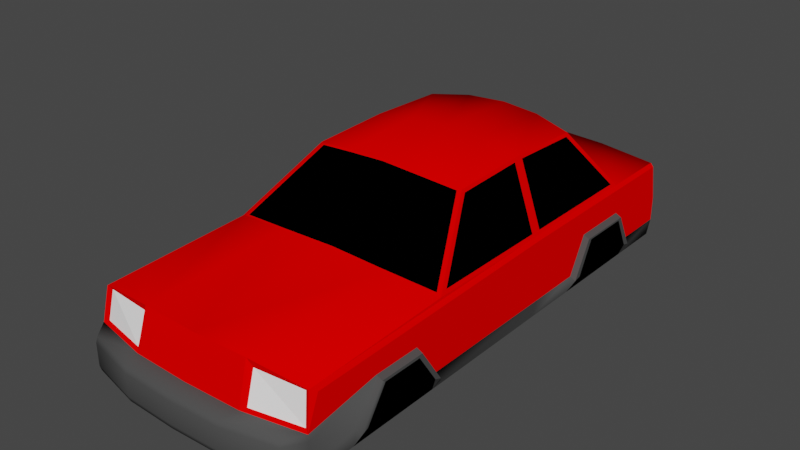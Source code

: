 # Source: car_chassis.blend  (saved by Blender 2.82.7; exported with 4.5.12 LTS)
import bpy
from mathutils import Matrix  # noqa: F401  (used for matrix-valued properties, if any)

bpy.ops.wm.read_factory_settings(use_empty=True)
scene = bpy.context.scene
scene.name = 'Scene'

# ---- materials (node trees are filled in below, after node groups)
mat_black = bpy.data.materials.new('Black')
mat_black.alpha_threshold = 0.0
mat_black.use_transparent_shadow = False
mat_black.diffuse_color = (0.0, 0.0, 0.0, 1.0)
mat_black.roughness = 0.5
mat_black.specular_intensity = 0.0
mat_window = bpy.data.materials.new('Window')
mat_window.alpha_threshold = 0.0
mat_window.use_transparent_shadow = False
mat_window.diffuse_color = (0.0, 0.0, 0.0, 1.0)
mat_window.roughness = 0.5
mat_window.specular_intensity = 1.0
mat_bumpers = bpy.data.materials.new('Bumpers')
mat_bumpers.alpha_threshold = 0.0
mat_bumpers.use_transparent_shadow = False
mat_bumpers.diffuse_color = (0.07324, 0.07324, 0.07324, 1.0)
mat_bumpers.roughness = 0.5
mat_bumpers.specular_intensity = 0.0
mat_body = bpy.data.materials.new('Body')
mat_body.alpha_threshold = 0.0
mat_body.use_transparent_shadow = False
mat_body.diffuse_color = (1.0, 0.0, 0.0, 1.0)
mat_body.roughness = 0.5
mat_bottom = bpy.data.materials.new('Bottom')
mat_bottom.alpha_threshold = 0.0
mat_bottom.use_transparent_shadow = False
mat_bottom.diffuse_color = (0.0, 0.0, 0.0, 1.0)
mat_bottom.roughness = 0.5
mat_bottom.specular_intensity = 0.0
mat_lights = bpy.data.materials.new('Lights')
mat_lights.alpha_threshold = 0.0
mat_lights.use_transparent_shadow = False
mat_lights.diffuse_color = (1.0, 1.0, 1.0, 1.0)
mat_lights.roughness = 0.5
mat_lights.specular_intensity = 0.0

# ---- material node trees

# ---- world
world_world = bpy.data.worlds.new('World'); scene.world = world_world
world_world.use_nodes = True; world_world.node_tree.nodes.clear()
_N = world_world.node_tree.nodes; _L = world_world.node_tree.links
n0 = _N.new('ShaderNodeOutputWorld'); n0.name = 'World Output'; n0.location = (300, 300)
n1 = _N.new('ShaderNodeBackground'); n1.name = 'Background'; n1.location = (10, 300)
n1.inputs[0].default_value = (0.05088, 0.05088, 0.05088, 1.0)
_L.new(n1.outputs[0], n0.inputs[0])
n0.is_active_output = True
world_world.color = (0.05088, 0.05088, 0.05088)
world_world.use_sun_shadow = False
world_world.sun_shadow_jitter_overblur = 0.0

# ---- meshes
me_cube_007 = bpy.data.meshes.new('Cube.007')
me_cube_007.from_pydata([(-0.4527, -0.8227, 1.061), (-0.9129, -0.7727, 1.014), (-0.3147, -0.2539, 1.536), (-0.6368, -0.2039, 1.489), (0.9278, -0.7727, 1.014), (0.6517, -0.2039, 1.489), (0.4676, -0.8227, 1.061), (0.007443, -0.8227, 1.076), (0.3296, -0.2539, 1.536), (0.007443, -0.2539, 1.551), (-0.9468, -0.7115, 1.026), (-0.9468, 0.3348, 1.026), (-0.9468, 0.4273, 1.026), (-0.9468, 1.474, 1.026), (-0.9468, 0.4273, 1.026), (-0.9468, 1.474, 1.026), (-0.9455, 0.4321, 1.028), (-0.9455, 1.468, 1.028), (-0.9455, -0.7046, 1.028), (-0.9455, 0.3312, 1.028), (0.9617, 0.3348, 1.026), (0.9617, -0.7115, 1.026), (0.9617, 1.474, 1.026), (0.9617, 0.4273, 1.026), (0.9571, 1.454, 1.034), (0.9571, 0.4438, 1.034), (0.9571, 0.3223, 1.034), (0.9571, -0.6876, 1.034), (-0.9468, 1.212, 1.026), (-0.9468, 1.212, 1.026), (-0.9468, 1.016, 1.026), (-0.9468, 1.016, 1.026), (0.4676, 1.604, 1.062), (0.9278, 1.529, 1.014), (0.3296, 1.272, 1.537), (0.6517, 1.197, 1.489), (-0.6368, 1.197, 1.489), (-0.9129, 1.529, 1.014), (-0.4527, 1.604, 1.062), (0.007443, 1.629, 1.076), (-0.3147, 1.272, 1.537), (0.007443, 1.297, 1.551), (0.4446, 1.595, 1.073), (0.8817, 1.52, 1.028), (0.3134, 1.281, 1.524), (0.6195, 1.206, 1.479), (-0.6046, 1.206, 1.479), (-0.8669, 1.52, 1.028), (-0.4297, 1.595, 1.073), (0.007443, 1.62, 1.086), (-0.2986, 1.281, 1.524), (0.007443, 1.306, 1.538), (-0.4297, -0.8075, 1.073), (-0.8669, -0.76, 1.027), (-0.2986, -0.2671, 1.524), (-0.6046, -0.2196, 1.479), (0.8817, -0.76, 1.027), (0.6195, -0.2196, 1.479), (0.4446, -0.8075, 1.073), (0.007443, -0.8075, 1.087), (0.3134, -0.2671, 1.524), (0.007443, -0.2671, 1.538), (-0.9468, -0.7115, 1.026), (-0.6852, -0.1726, 1.476), (-0.9468, 0.3348, 1.026), (-0.6852, 0.4473, 1.498), (-0.9468, 0.4273, 1.026), (-0.9468, 1.474, 1.026), (-0.6852, 0.5398, 1.498), (-0.6852, 1.16, 1.476), (-0.9468, 0.4273, 1.026), (-0.9468, 1.474, 1.026), (-0.6852, 0.5398, 1.498), (-0.6852, 1.16, 1.476), (-0.9455, 0.4321, 1.028), (-0.9455, 1.468, 1.028), (-0.6865, 0.5434, 1.496), (-0.6865, 1.157, 1.473), (-0.9455, -0.7046, 1.028), (-0.6865, -0.1711, 1.473), (-0.9455, 0.3312, 1.028), (-0.6865, 0.4425, 1.496), (0.9617, 0.3348, 1.026), (0.9617, -0.7115, 1.026), (0.7001, 0.4473, 1.498), (0.7001, -0.1726, 1.476), (0.7001, 1.16, 1.476), (0.9617, 1.474, 1.026), (0.9617, 0.4273, 1.026), (0.7001, 0.5398, 1.498), (0.7046, 1.151, 1.468), (0.9571, 1.454, 1.034), (0.9571, 0.4438, 1.034), (0.7046, 0.5524, 1.49), (0.9571, 0.3223, 1.034), (0.9571, -0.6876, 1.034), (0.7046, 0.4308, 1.49), (0.7046, -0.1675, 1.468), (-0.6852, 1.005, 1.481), (-0.6852, 1.005, 1.481), (-0.6852, 0.8885, 1.485), (-0.6852, 0.8885, 1.485), (-0.6865, 0.8886, 1.483), (0.4446, 1.595, 1.073), (0.8817, 1.52, 1.028), (0.3134, 1.281, 1.524), (0.6195, 1.206, 1.479), (-0.6046, 1.206, 1.479), (-0.8669, 1.52, 1.028), (-0.4297, 1.595, 1.073), (0.007443, 1.62, 1.086), (-0.2986, 1.281, 1.524), (0.007443, 1.306, 1.538), (-0.4297, -0.8075, 1.073), (-0.8669, -0.76, 1.027), (-0.2986, -0.2671, 1.524), (-0.6046, -0.2196, 1.479), (0.8817, -0.76, 1.027), (0.6195, -0.2196, 1.479), (0.4446, -0.8075, 1.073), (0.007443, -0.8075, 1.087), (0.3134, -0.2671, 1.524), (0.007443, -0.2671, 1.538), (-0.9676, -2.125, 0.3), (-0.9676, 2.175, 0.3), (0.9824, -2.125, 0.3), (0.9824, 2.175, 0.3), (0.007443, 2.175, 0.3), (0.007443, -2.225, 0.3), (-0.9676, 0.3748, 0.3), (0.9824, 0.3748, 0.3), (1.007, -2.125, 0.6625), (-0.9926, -2.125, 0.6625), (0.007443, 2.175, 0.6625), (0.007443, -2.24, 0.6625), (0.4949, -2.225, 0.3), (0.8849, 2.175, 0.3), (0.9074, 2.175, 0.6625), (0.5074, -2.225, 0.6625), (-0.8701, 2.175, 0.3), (-0.4801, -2.225, 0.3), (-0.8926, 2.175, 0.6625), (-0.4926, -2.225, 0.6625), (0.9075, -2.26, 0.6469), (0.9075, -2.26, 0.3656), (0.4575, -2.36, 0.3656), (-0.4426, -2.36, 0.3656), (0.007443, -2.375, 0.3656), (-0.8926, -2.26, 0.3656), (-0.8926, -2.26, 0.6469), (0.007443, -2.375, 0.6469), (0.4575, -2.36, 0.6469), (-0.4426, -2.36, 0.6469), (-0.9926, 2.175, 0.6104), (-0.9926, 2.175, 0.4521), (1.007, 2.175, 0.6104), (1.007, 2.175, 0.4521), (1.007, -2.125, 0.6104), (1.007, -2.125, 0.4021), (0.007443, 2.275, 0.6306), (0.007443, 2.275, 0.3568), (1.007, 0.3748, 0.4521), (-0.9926, 0.3748, 0.4521), (-0.9926, -2.125, 0.4021), (-0.9926, -2.125, 0.6104), (0.9524, 2.275, 0.6306), (0.9524, 2.275, 0.3568), (-0.9376, 2.275, 0.6306), (-0.9376, 2.275, 0.3568), (0.9075, -2.275, 0.6), (0.9075, -2.275, 0.4125), (-0.8926, -2.275, 0.4125), (-0.8926, -2.275, 0.6), (0.007443, -2.39, 0.4125), (0.007443, -2.39, 0.6), (0.4575, -2.375, 0.6), (0.4575, -2.375, 0.4125), (-0.4426, -2.375, 0.6), (-0.4426, -2.375, 0.4125), (-0.9676, -1.697, 0.3), (0.9824, -1.697, 0.3), (1.007, -1.492, 0.7625), (-0.9926, -1.492, 0.7625), (-0.9926, -1.697, 0.4521), (1.007, -1.697, 0.4521), (0.9824, -0.8768, 0.3), (1.007, -1.082, 0.7625), (1.007, -0.8768, 0.4521), (-0.9676, -0.8768, 0.3), (-0.9926, -1.082, 0.7625), (-0.9926, -0.8768, 0.4521), (0.9824, 1.687, 0.3), (-0.9676, 1.687, 0.3), (1.007, 1.524, 0.7625), (-0.9926, 1.524, 0.7625), (1.007, 1.687, 0.4521), (-0.9926, 1.687, 0.4521), (-0.9676, 0.8592, 0.3), (-0.9926, 1.022, 0.7625), (-0.9926, 0.8592, 0.4521), (0.9824, 0.8592, 0.3), (1.007, 1.022, 0.7625), (1.007, 0.8592, 0.4521), (1.057, -1.492, 0.7375), (-1.043, -1.492, 0.7375), (-1.043, -1.697, 0.4271), (1.057, -1.697, 0.4271), (1.057, -1.082, 0.7375), (1.057, -0.8768, 0.4271), (-1.043, -1.082, 0.7375), (-1.043, -0.8768, 0.4271), (1.057, 1.524, 0.7375), (-1.043, 1.524, 0.7375), (1.057, 1.687, 0.4271), (-1.043, 1.687, 0.4271), (-1.043, 1.022, 0.7375), (-1.043, 0.8592, 0.4271), (1.057, 1.022, 0.7375), (1.057, 0.8592, 0.4271), (-1.043, -1.461, 0.7142), (-1.043, -1.636, 0.4504), (-1.043, -1.113, 0.7142), (-1.043, -0.9383, 0.4504), (1.057, -1.461, 0.7142), (1.057, -1.636, 0.4504), (1.057, -1.113, 0.7142), (1.057, -0.9383, 0.4504), (1.057, 1.487, 0.722), (1.057, 1.625, 0.4426), (1.057, 1.06, 0.722), (1.057, 0.9213, 0.4426), (-1.043, 1.487, 0.7142), (-1.043, 1.625, 0.4504), (-1.043, 1.06, 0.7142), (-1.043, 0.9213, 0.4504), (-0.9926, -2.025, 0.925), (-0.9926, 2.112, 0.975), (1.007, -2.025, 0.925), (1.007, 2.112, 0.975), (-0.9613, -0.7877, 1.0), (-0.9613, 1.537, 1.0), (0.9762, 1.537, 1.0), (0.9762, -0.7877, 1.0), (-0.6707, -0.1889, 1.5), (-0.6707, 1.189, 1.5), (0.6856, 1.189, 1.5), (0.6856, -0.1889, 1.5), (0.007443, 2.125, 1.065), (0.007443, -2.14, 1.0), (0.007443, 1.637, 1.065), (0.007443, -0.8377, 1.065), (0.007443, 1.289, 1.565), (0.007443, -0.2389, 1.565), (0.9773, -2.075, 0.95), (-0.9623, -2.075, 0.95), (-0.9602, 2.125, 1.0), (0.9759, 2.125, 1.0), (-0.9926, 0.3748, 0.975), (1.007, 0.3748, 0.975), (-0.9613, 0.3748, 1.0), (0.9762, 0.3748, 1.0), (-0.6707, 0.4998, 1.525), (0.6856, 0.4998, 1.525), (0.007443, 0.4998, 1.59), (0.4918, 1.612, 1.05), (0.3465, 1.264, 1.55), (0.4924, -2.125, 1.0), (0.4918, -0.8377, 1.05), (0.3465, -0.2389, 1.55), (0.4917, 2.125, 1.05), (0.3465, 0.4998, 1.575), (-0.4769, -0.8377, 1.05), (-0.4764, 2.125, 1.05), (-0.3316, -0.2389, 1.55), (-0.4769, 1.612, 1.05), (-0.3316, 1.264, 1.55), (-0.4774, -2.125, 1.0), (-0.3316, 0.4998, 1.575), (1.007, 2.175, 0.6625), (1.007, -2.125, 0.6625), (1.007, 0.3748, 0.6625), (-0.9926, -2.125, 0.6625), (-0.9926, 2.175, 0.6625), (-0.9926, 0.3748, 0.6625), (0.007443, 2.175, 0.6625), (0.9074, 2.175, 0.6625), (0.5074, -2.225, 0.6625), (-0.8926, 2.175, 0.6625), (-0.4926, -2.225, 0.6625), (-0.9926, 2.175, 0.6104), (-0.9926, 2.175, 0.4521), (1.007, 2.175, 0.6104), (1.007, 2.175, 0.4521), (1.007, 0.3748, 0.6104), (1.007, 0.3748, 0.4521), (-0.9926, 0.3748, 0.6104), (-0.9926, 0.3748, 0.4521), (-0.5155, -2.103, 0.9317), (-0.9276, -2.06, 0.9242), (0.9427, -2.06, 0.9242), (0.5305, -2.103, 0.9317), (-0.5284, -2.188, 0.6798), (-0.9534, -2.103, 0.6798), (0.9683, -2.103, 0.6798), (0.5433, -2.188, 0.6798), (-0.4527, -0.8227, 1.061), (-0.9129, -0.7727, 1.014), (-0.3147, -0.2539, 1.536), (-0.6368, -0.2039, 1.489), (0.9278, -0.7727, 1.014), (0.6517, -0.2039, 1.489), (0.4676, -0.8227, 1.061), (0.007443, -0.8227, 1.076), (0.3296, -0.2539, 1.536), (0.007443, -0.2539, 1.551), (-0.9926, 0.3748, 0.975), (-0.9468, -0.7115, 1.026), (-0.6852, -0.1726, 1.476), (-0.9468, 0.3348, 1.026), (-0.6852, 0.4473, 1.498), (-0.9468, 0.4273, 1.026), (-0.9468, 1.474, 1.026), (-0.6852, 0.5398, 1.498), (-0.6852, 1.16, 1.476), (0.9617, 0.3348, 1.026), (0.9617, -0.7115, 1.026), (0.7001, 0.4473, 1.498), (0.7001, -0.1726, 1.476), (0.7001, 1.16, 1.476), (0.9617, 1.474, 1.026), (0.9617, 0.4273, 1.026), (0.7001, 0.5398, 1.498), (1.007, -1.425, 0.9375), (-0.9926, -1.425, 0.9375), (1.007, -1.492, 0.7625), (-0.9926, -1.492, 0.7625), (-0.9926, -0.9752, 0.9469), (1.007, -1.082, 0.7625), (1.007, -0.8768, 0.4521), (1.007, -0.9752, 0.9469), (-0.9926, -1.082, 0.7625), (-0.9926, -0.8768, 0.4521), (-0.9926, 1.587, 0.975), (1.007, 1.587, 0.975), (1.007, 1.524, 0.7625), (-0.9926, 1.524, 0.7625), (1.007, 1.687, 0.4521), (-0.9926, 1.687, 0.4521), (-0.9468, 1.212, 1.026), (-0.6852, 1.005, 1.481), (1.007, 0.9592, 0.975), (-0.9926, 1.022, 0.7625), (-0.9926, 0.8592, 0.4521), (-0.9926, 0.9592, 0.975), (1.007, 1.022, 0.7625), (1.007, 0.8592, 0.4521), (-0.9468, 1.016, 1.026), (-0.6852, 0.8885, 1.485), (0.4676, 1.604, 1.062), (0.9278, 1.529, 1.014), (0.3296, 1.272, 1.537), (0.6517, 1.197, 1.489), (-0.6368, 1.197, 1.489), (-0.9129, 1.529, 1.014), (-0.4527, 1.604, 1.062), (0.007443, 1.629, 1.076), (-0.3147, 1.272, 1.537), (0.007443, 1.297, 1.551), (0.007443, -2.14, 1.0), (0.4924, -2.125, 1.0), (-0.4774, -2.125, 1.0), (0.007443, -2.24, 0.6625), (0.5074, -2.225, 0.6625), (-0.4926, -2.225, 0.6625), (0.007443, 2.123, 0.9762), (-0.9676, -2.125, 0.3), (-0.9676, 2.175, 0.3), (0.9824, -2.125, 0.3), (0.9824, 2.175, 0.3), (0.007443, 2.175, 0.3), (0.007443, -2.225, 0.3), (-0.9676, 0.3748, 0.3), (0.9824, 0.3748, 0.3), (0.007443, 0.3748, 0.3), (0.4949, -2.225, 0.3), (0.8849, 2.175, 0.3), (0.4949, 0.3748, 0.3), (-0.8701, 2.175, 0.3), (-0.4801, -2.225, 0.3), (-0.4801, 0.3748, 0.3), (-0.9676, -1.697, 0.3), (0.007443, -1.575, 0.3), (0.9824, -1.697, 0.3), (0.4949, -1.575, 0.3), (-0.4801, -1.575, 0.3), (0.9824, -0.8768, 0.3), (-0.9676, -0.8768, 0.3), (0.007443, -0.9752, 0.3), (0.4949, -0.9752, 0.3), (-0.4801, -0.9752, 0.3), (0.9824, 1.687, 0.3), (-0.9676, 1.687, 0.3), (0.007443, 1.687, 0.3), (0.7874, 1.687, 0.3), (-0.7726, 1.687, 0.3), (-0.9676, 0.8592, 0.3), (0.007443, 0.8592, 0.3), (0.7143, 0.8592, 0.3), (-0.6994, 0.8592, 0.3), (0.9824, 0.8592, 0.3), (-0.5155, -2.103, 0.9317), (-0.9276, -2.06, 0.9242), (0.9427, -2.06, 0.9242), (0.5305, -2.103, 0.9317), (-0.5284, -2.188, 0.6798), (-0.9534, -2.103, 0.6798), (0.9683, -2.103, 0.6798), (0.5433, -2.188, 0.6798)], [], [(9, 2, 54, 61), (7, 6, 58, 59), (6, 4, 56, 58), (1, 0, 52, 53), (30, 12, 14, 31), (11, 10, 18, 19), (21, 20, 26, 27), (13, 28, 29, 15), (15, 29, 31, 14, 16, 17), (28, 30, 31, 29), (23, 22, 24, 25), (40, 41, 51, 50), (41, 34, 44, 51), (34, 35, 45, 44), (36, 40, 50, 46), (37, 36, 46, 47), (35, 33, 43, 45), (38, 37, 47, 48), (33, 32, 42, 43), (32, 39, 49, 42), (39, 38, 48, 49), (2, 3, 55, 54), (5, 8, 60, 57), (8, 9, 61, 60), (3, 1, 53, 55), (4, 5, 57, 56), (0, 7, 59, 52), (65, 64, 80, 81), (69, 67, 71, 73), (66, 68, 72, 70), (98, 69, 73, 99), (70, 72, 76, 74), (73, 71, 75, 77), (80, 78, 79, 81), (63, 65, 81, 79), (62, 63, 79, 78), (82, 84, 96, 94), (87, 86, 90, 91), (89, 88, 92, 93), (95, 94, 96, 97), (84, 85, 97, 96), (85, 83, 95, 97), (100, 98, 99, 101), (86, 89, 93, 90), (68, 100, 101, 72), (72, 101, 102, 76), (75, 74, 76, 102, 77), (101, 99, 73, 77, 102), (92, 91, 90, 93), (103, 110, 112, 105), (109, 108, 107, 111), (104, 103, 105, 106), (110, 109, 111, 112), (119, 117, 118, 121), (113, 120, 122, 115), (120, 119, 121, 122), (114, 113, 115, 116), (196, 154, 124, 192), (184, 158, 125, 180), (202, 161, 130, 200), (190, 162, 129, 188), (138, 134, 150, 151), (166, 156, 126), (168, 160, 127, 139), (131, 138, 151, 143), (128, 135, 145, 147), (160, 166, 136, 127), (123, 140, 146, 148), (124, 168, 139), (170, 176, 145, 144), (176, 173, 147, 145), (178, 171, 148, 146), (173, 178, 146, 147), (135, 125, 144, 145), (157, 131, 143, 169), (142, 132, 149, 152), (140, 128, 147, 146), (163, 123, 148, 171), (134, 142, 152, 150), (132, 164, 172, 149), (164, 163, 171, 172), (125, 158, 170, 144), (158, 157, 169, 170), (150, 152, 177, 174), (174, 177, 178, 173), (152, 149, 172, 177), (177, 172, 171, 178), (151, 150, 174, 175), (175, 174, 173, 176), (143, 151, 175, 169), (169, 175, 176, 170), (153, 167, 168, 154), (133, 137, 165, 159), (159, 165, 166, 160), (141, 133, 159, 167), (167, 159, 160, 168), (137, 155, 165), (165, 155, 156, 166), (153, 141, 167), (126, 136, 166), (163, 183, 179, 123), (161, 187, 185, 130), (132, 182, 164), (156, 195, 191, 126), (162, 199, 197, 129), (168, 124, 154), (157, 158, 184, 181), (189, 190, 210, 209), (199, 198, 215, 216), (182, 189, 209, 204), (198, 194, 212, 215), (201, 202, 218, 217), (181, 184, 206, 203), (195, 193, 211, 213), (193, 201, 217, 211), (183, 182, 204, 205), (187, 186, 207, 208), (194, 196, 214, 212), (186, 181, 203, 207), (209, 210, 222, 221), (205, 204, 219, 220), (204, 209, 221, 219), (188, 210, 190), (210, 188, 222), (183, 205, 179), (205, 220, 179), (208, 207, 225, 226), (207, 203, 223, 225), (203, 206, 224, 223), (180, 206, 184), (206, 180, 224), (208, 226, 185), (181, 131, 157), (164, 182, 183, 163), (187, 208, 185), (213, 211, 227, 228), (217, 218, 230, 229), (211, 217, 229, 227), (195, 213, 191), (213, 228, 191), (200, 218, 202), (218, 200, 230), (192, 214, 196), (212, 214, 232, 231), (215, 212, 231, 233), (216, 215, 233, 234), (214, 192, 232), (199, 216, 197), (216, 234, 197), (247, 269, 256, 238, 374), (266, 253, 242, 267), (261, 259, 318, 319), (270, 265, 251, 263), (274, 240, 363, 364), (252, 273, 307, 314), (245, 241, 359, 361), (262, 260, 330, 331), (273, 243, 308, 307), (264, 269, 247, 249), (235, 281, 254), (235, 254, 239, 259, 315), (272, 274, 249, 247), (271, 276, 248, 250), (246, 242, 325, 327), (273, 277, 261, 243), (268, 270, 263, 252), (259, 261, 322, 320), (246, 262, 270, 268), (241, 256, 269, 264), (268, 252, 314, 313), (249, 274, 364, 365), (248, 266, 267, 250), (252, 263, 277, 273), (239, 254, 276, 271), (255, 240, 274, 272), (242, 246, 310, 309), (251, 265, 360, 367), (350, 258, 280, 354), (332, 237, 279, 334), (336, 257, 283, 340), (342, 236, 282, 345), (254, 281, 302, 298), (253, 279, 237), (281, 288, 301, 302), (282, 287, 289), (293, 294, 355, 354, 280), (337, 338, 294, 293, 280), (288, 276, 297, 301), (253, 266, 300, 299), (286, 279, 303, 304), (276, 254, 298, 297), (279, 253, 299, 303), (266, 286, 304, 300), (243, 239, 306, 308), (250, 267, 311, 312), (271, 250, 312, 305), (267, 242, 309, 311), (239, 271, 305, 306), (246, 268, 313, 310), (350, 343, 238, 241, 260, 258), (241, 238, 256), (258, 260, 242, 253, 237, 332, 339), (315, 259, 240, 255, 236), (243, 261, 319, 317), (239, 243, 317, 316), (259, 239, 316, 318), (244, 240, 321, 323), (240, 259, 320, 356, 348, 321), (262, 246, 327, 326), (260, 262, 326, 324), (242, 260, 324, 325), (241, 245, 328, 329), (245, 262, 331, 328), (291, 285, 278), (295, 296, 341, 340, 283), (235, 333, 335, 281), (339, 332, 334, 337), (258, 339, 337, 280), (333, 336, 340, 335), (353, 342, 345, 351), (238, 343, 344, 278), (277, 275, 244, 261), (262, 245, 265, 270), (263, 251, 275, 277), (244, 323, 349, 357, 322, 261), (257, 353, 351, 283), (260, 241, 329, 330), (343, 350, 354, 344), (241, 264, 358, 359), (265, 245, 361, 360), (244, 275, 366, 362), (240, 244, 362, 363), (275, 251, 367, 366), (264, 249, 365, 358), (368, 371, 372, 369), (370, 373, 371, 368), (374, 236, 255, 272, 247), (282, 236, 374, 284, 287), (238, 278, 285, 284, 374), (351, 352, 296, 295, 283), (344, 346, 292, 291, 278), (345, 282, 289, 290, 347), (403, 385, 378, 400), (404, 387, 379, 402), (399, 389, 383, 397), (398, 386, 382, 395), (397, 383, 386, 398), (402, 379, 385, 403), (396, 381, 389, 399), (401, 376, 387, 404), (375, 390, 394, 388), (380, 391, 393, 384), (384, 393, 392, 377), (388, 394, 391, 380), (390, 396, 399, 394), (391, 397, 398, 393), (393, 398, 395, 392), (394, 399, 397, 391), (405, 401, 404, 408), (406, 402, 403, 407), (408, 404, 402, 406), (407, 403, 400, 409), (386, 407, 409, 382), (389, 408, 406, 383), (383, 406, 407, 386), (381, 405, 408, 389), (413, 417, 416, 412), (411, 415, 414, 410)])
me_cube_007.polygons.foreach_set('use_smooth', [1, 1, 1, 1, 0, 0, 0, 0, 0, 0, 0, 1, 1, 1, 1, 0, 0, 0, 0, 0, 0, 1, 1, 1, 1, 1, 1, 0, 0, 0, 0, 0, 0, 1, 0, 0, 0, 0, 0, 1, 0, 0, 0, 0, 0, 0, 1, 0, 1, 1, 1, 1, 1, 1, 1, 1, 1, 1, 1, 1, 1, 1, 1, 1, 1, 1, 1, 1, 1, 1, 1, 1, 1, 1, 1, 1, 1, 1, 1, 1, 1, 1, 1, 1, 1, 1, 1, 1, 1, 1, 1, 1, 1, 1, 1, 1, 1, 1, 1, 1, 1, 1, 1, 1, 1, 1, 1, 0, 1, 0, 1, 0, 1, 0, 0, 1, 0, 1, 0, 0, 1, 0, 1, 0, 1, 1, 0, 0, 1, 1, 1, 0, 1, 1, 1, 0, 0, 0, 1, 0, 1, 0, 1, 1, 1, 1, 1, 1, 0, 0, 1, 0, 1, 0, 1, 0, 0, 1, 1, 0, 0, 1, 1, 0, 1, 1, 0, 1, 1, 1, 0, 1, 1, 1, 1, 1, 1, 0, 0, 0, 0, 0, 0, 0, 0, 0, 0, 0, 0, 0, 0, 0, 0, 1, 1, 1, 1, 1, 1, 0, 0, 0, 0, 0, 0, 0, 0, 0, 0, 0, 0, 0, 0, 0, 0, 0, 0, 0, 0, 0, 0, 1, 1, 1, 0, 0, 0, 0, 0, 1, 1, 0, 1, 0, 1, 1, 0, 0, 0, 0, 0, 0, 0, 0, 0, 0, 0, 0, 0, 0, 0, 0, 0, 0, 0, 0, 0, 0, 0, 0, 0, 0, 0, 0, 0, 0, 0, 0])
me_cube_007.polygons.foreach_set('material_index', [0, 0, 0, 0, 0, 0, 0, 0, 0, 0, 0, 0, 0, 0, 0, 0, 0, 0, 0, 0, 0, 0, 0, 0, 0, 0, 0, 1, 1, 1, 1, 1, 1, 1, 1, 1, 1, 1, 1, 1, 1, 1, 1, 1, 1, 1, 1, 1, 1, 1, 1, 1, 1, 1, 1, 1, 1, 2, 2, 2, 2, 2, 2, 2, 2, 2, 2, 2, 2, 2, 2, 2, 2, 2, 2, 2, 2, 2, 2, 2, 2, 2, 2, 2, 2, 2, 2, 2, 2, 2, 2, 2, 2, 2, 2, 2, 2, 2, 2, 2, 2, 2, 2, 2, 2, 2, 2, 2, 2, 2, 2, 2, 2, 2, 2, 2, 2, 2, 2, 2, 2, 2, 2, 2, 2, 2, 2, 2, 2, 2, 2, 2, 2, 2, 2, 2, 2, 2, 2, 2, 2, 2, 2, 2, 2, 2, 2, 2, 2, 3, 3, 3, 3, 3, 3, 3, 3, 3, 3, 3, 3, 3, 3, 3, 3, 3, 3, 3, 3, 3, 3, 3, 3, 3, 3, 3, 3, 3, 3, 3, 3, 3, 3, 3, 3, 3, 3, 3, 3, 3, 3, 3, 3, 3, 3, 3, 3, 3, 3, 3, 3, 3, 3, 3, 3, 3, 3, 3, 3, 3, 3, 3, 3, 3, 3, 3, 3, 3, 3, 3, 3, 3, 3, 3, 3, 3, 3, 3, 3, 3, 3, 3, 3, 3, 3, 3, 3, 3, 3, 3, 3, 3, 4, 4, 4, 4, 4, 4, 4, 4, 4, 4, 4, 4, 4, 4, 4, 4, 4, 4, 4, 4, 4, 4, 4, 4, 5, 5])
me_cube_007.materials.append(mat_black)
me_cube_007.materials.append(mat_window)
me_cube_007.materials.append(mat_bumpers)
me_cube_007.materials.append(mat_body)
me_cube_007.materials.append(mat_bottom)
me_cube_007.materials.append(mat_lights)
me_cube_007.use_remesh_preserve_volume = False
me_cube_007.use_remesh_preserve_attributes = False
me_cube_007.use_mirror_vertex_groups = False
me_cube_007.update()

# ---- objects
ob_car_chassis = bpy.data.objects.new('car_chassis', me_cube_007)

# ---- transforms, parenting, visibility, modifiers, constraints
ob_car_chassis.location = (0.0, 0.0, 0.0)
ob_car_chassis.lineart.crease_threshold = 0.0

# ---- collection membership
scene.collection.objects.link(ob_car_chassis)

# ---- scene / render settings (as saved in the file)
scene.frame_start = 1; scene.frame_end = 250; scene.frame_set(1)
scene.render.engine = 'BLENDER_EEVEE_NEXT'
scene.cycles.use_denoising = False
scene.cycles.samples = 128
scene.cycles.sampling_pattern = 'TABULATED_SOBOL'
scene.cycles.use_adaptive_sampling = False
scene.cycles.use_light_tree = False
scene.view_settings.view_transform = 'Filmic'
bpy.context.view_layer.update()

# ---- added for rendering (the .blend has no active camera and no usable light): camera, sun
cam_auto = bpy.data.cameras.new('AutoCamera')
cam_auto.lens = 50.0
cam_auto.sensor_width = 36.0
cam_auto.clip_end = 1000.0
ob_auto_camera = bpy.data.objects.new('AutoCamera', cam_auto)
scene.collection.objects.link(ob_auto_camera)
ob_auto_camera.location = (4.88894, -5.91549, 4.85019)
ob_auto_camera.rotation_euler = (1.09748, -7.21219e-08, 0.694738)
scene.camera = ob_auto_camera
light_auto_sun = bpy.data.lights.new('AutoSun', 'SUN')
light_auto_sun.energy = 3.0
light_auto_sun.angle = 0.0523599
ob_auto_sun = bpy.data.objects.new('AutoSun', light_auto_sun)
scene.collection.objects.link(ob_auto_sun)
ob_auto_sun.rotation_euler = (0.872665, 0.174533, 0.523599)
bpy.context.view_layer.update()
